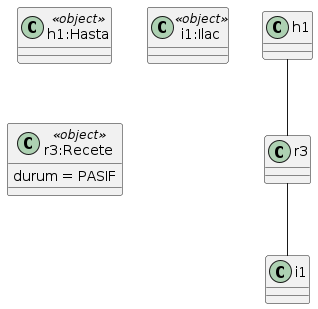

The diagram above was rendered by PlantUML. Its source (embedded in the PNG):
@startuml
class "h1:Hasta" <<object>>
class "i1:Ilac" <<object>>

class "r3:Recete" <<object>> {
  durum = PASIF
}

h1 -- r3
r3 -- i1
@enduml